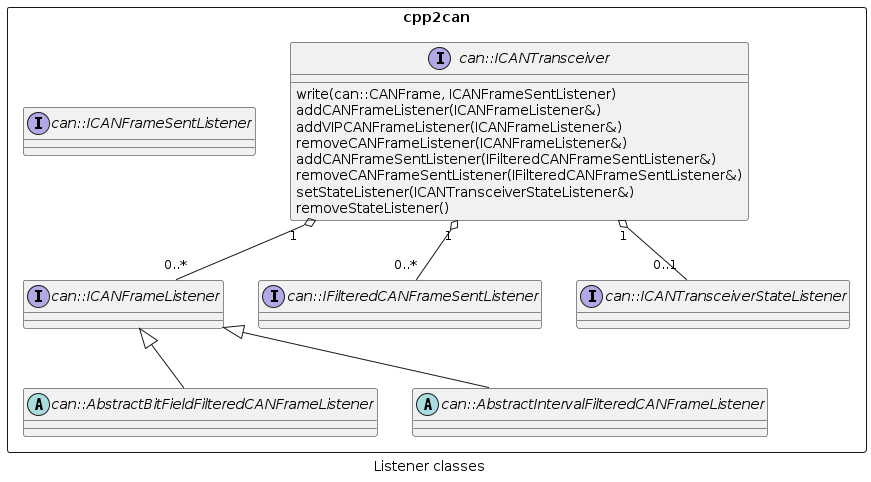

The diagram above was rendered by PlantUML. Its source (embedded in the PNG):
@startuml
caption Listener classes

package cpp2can <<Rectangle>> {
    interface can::ICANTransceiver {
        write(can::CANFrame, ICANFrameSentListener)
        addCANFrameListener(ICANFrameListener&)
        addVIPCANFrameListener(ICANFrameListener&)
        removeCANFrameListener(ICANFrameListener&)
        addCANFrameSentListener(IFilteredCANFrameSentListener&)
        removeCANFrameSentListener(IFilteredCANFrameSentListener&)
        setStateListener(ICANTransceiverStateListener&)
        removeStateListener()
    }

    interface can::ICANFrameSentListener
    interface can::ICANFrameListener
    interface can::IFilteredCANFrameSentListener
    interface can::ICANTransceiverStateListener
    abstract class can::AbstractBitFieldFilteredCANFrameListener
    abstract class can::AbstractIntervalFilteredCANFrameListener

    can::ICANFrameListener <|-- can::AbstractBitFieldFilteredCANFrameListener
    can::ICANFrameListener <|-- can::AbstractIntervalFilteredCANFrameListener

    can::ICANTransceiver "1" o-- "0..*" can::ICANFrameListener
    can::ICANTransceiver "1" o-- "0..*" can::IFilteredCANFrameSentListener
    can::ICANTransceiver "1" o-- "0..1" can::ICANTransceiverStateListener
}
@enduml